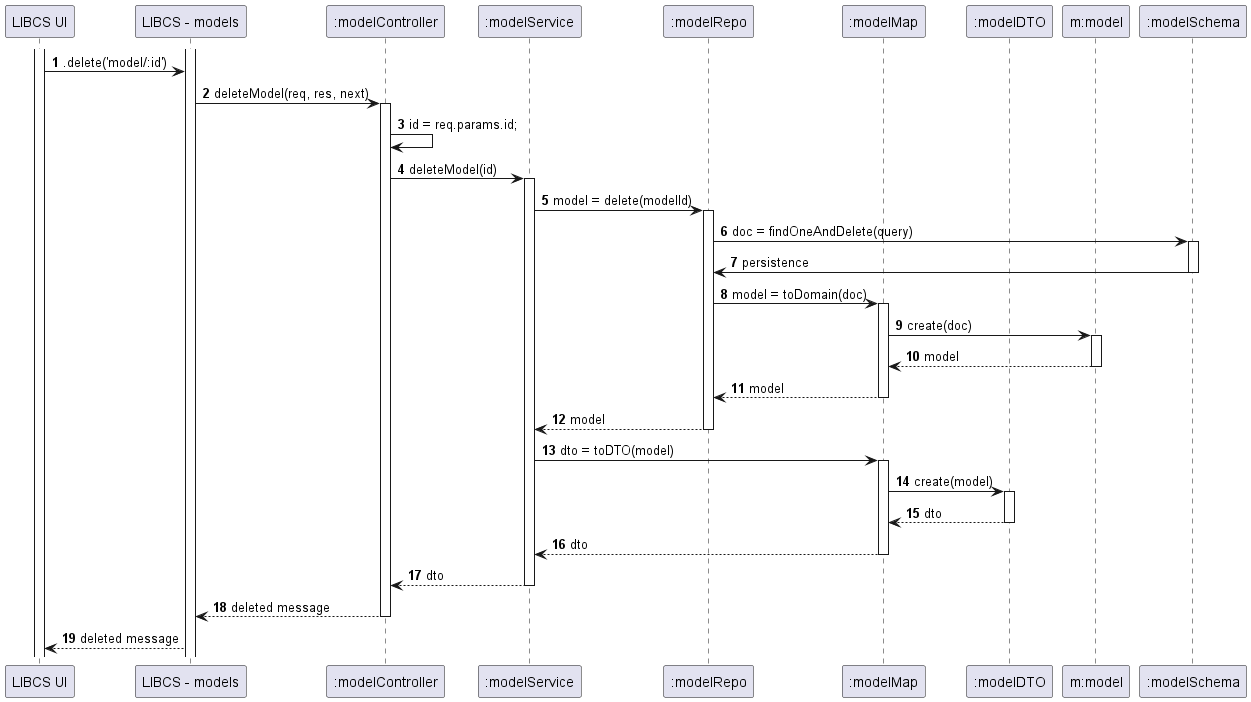

The diagram above was rendered by PlantUML. Its source (embedded in the PNG):
@startuml

autonumber
participant "LIBCS UI" as UI
participant "LIBCS - models" as API
participant ":modelController" as BC
participant ":modelService" as BS
participant ":modelRepo" as BR
participant ":modelMap" as BM
participant ":modelDTO" as DTO
participant "m:model" as B
participant ":modelSchema" as BSchema


activate UI
activate API
UI -> API : .delete('model/:id')
API -> BC : deleteModel(req, res, next)
activate BC
BC -> BC : id = req.params.id;
BC -> BS : deleteModel(id)
activate BS
BS -> BR : model = delete(modelId)
activate BR
BR -> BSchema : doc = findOneAndDelete(query)
activate BSchema
BSchema -> BR : persistence
deactivate BSchema
BR -> BM : model = toDomain(doc)
activate BM
BM -> B : create(doc)
activate B
B --> BM : model
deactivate B
BM --> BR : model
deactivate BM
BR --> BS : model
deactivate BR
BS -> BM : dto = toDTO(model)
activate BM
BM -> DTO : create(model)
activate DTO
DTO --> BM : dto
deactivate DTO
BM --> BS : dto
deactivate BM
BS --> BC : dto
deactivate BS
BC --> API : deleted message
deactivate BC
API --> UI : deleted message


@enduml